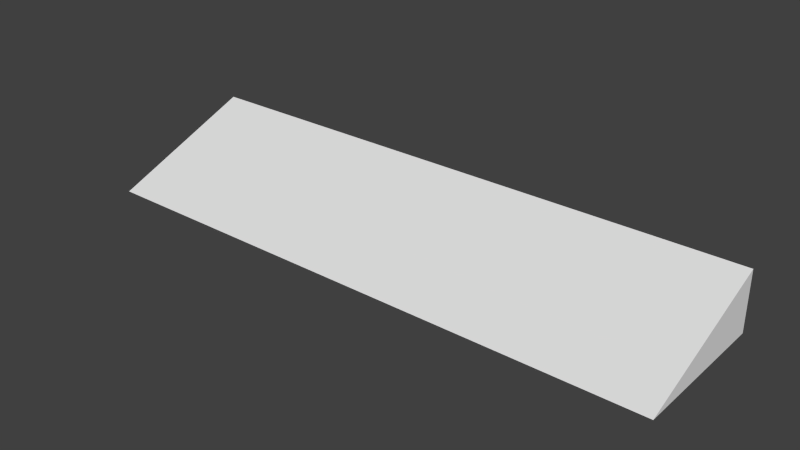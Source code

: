# Source: uplift.blend  (saved by Blender 2.75.0; exported with 4.5.12 LTS)
import bpy
from mathutils import Matrix  # noqa: F401  (used for matrix-valued properties, if any)

bpy.ops.wm.read_factory_settings(use_empty=True)
scene = bpy.context.scene
scene.name = 'Scene'

# ---- collections
col_collection_1 = bpy.data.collections.new('Collection 1'); scene.collection.children.link(col_collection_1)

# ---- materials (node trees are filled in below, after node groups)
mat_material = bpy.data.materials.new('Material')
mat_material.alpha_threshold = 0.0
mat_material.use_transparent_shadow = False
mat_material.roughness = 0.5
mat_material.line_color = (0.0, 0.0, 0.0, 1.0)

# ---- material node trees

# ---- world
world_world = bpy.data.worlds.new('World'); scene.world = world_world
world_world.color = (0.05088, 0.05088, 0.05088)
world_world.use_sun_shadow = False
world_world.sun_shadow_jitter_overblur = 0.0
world_world.cycles.sampling_method = 'MANUAL'
world_world.cycles.sample_map_resolution = 256

# ---- meshes
me_cube = bpy.data.meshes.new('Cube')
me_cube.from_pydata([(1.0, 1.0, -1.0), (1.0, -1.0, -1.0), (-1.0, -1.0, -1.0), (-1.0, 1.0, -1.0), (1.0, 1.0, -0.2), (-1.0, 1.0, -0.2)], [], [(0, 1, 2, 3), (3, 2, 5), (4, 0, 3, 5), (1, 0, 4), (2, 1, 4, 5)])
me_cube.materials.append(mat_material)
me_cube.use_remesh_preserve_volume = False
me_cube.use_remesh_preserve_attributes = False
me_cube.use_mirror_vertex_groups = False
me_cube.update()

# ---- objects
ob_cube = bpy.data.objects.new('Cube', me_cube)

# ---- transforms, parenting, visibility, modifiers, constraints
ob_cube.location = (0.0, 0.0, 0.0)
ob_cube.scale = (1.0, 0.25, 0.25)
ob_cube.lock_rotations_4d = False
ob_cube.empty_display_type = 'ARROWS'
ob_cube.lineart.crease_threshold = 0.0

# ---- collection membership
col_collection_1.objects.link(ob_cube)

# ---- scene / render settings (as saved in the file)
scene.frame_start = 1; scene.frame_end = 250; scene.frame_set(1)
scene.render.engine = 'BLENDER_EEVEE_NEXT'
scene.render.resolution_percentage = 50
scene.render.dither_intensity = 0.0
scene.cycles.use_denoising = False
scene.cycles.samples = 10
scene.cycles.sampling_pattern = 'TABULATED_SOBOL'
scene.cycles.light_sampling_threshold = 0.0
scene.cycles.use_adaptive_sampling = False
scene.cycles.use_light_tree = False
scene.cycles.blur_glossy = 0.0
scene.cycles.pixel_filter_type = 'GAUSSIAN'
scene.cycles.sample_clamp_indirect = 0.0
scene.view_settings.view_transform = 'Standard'
bpy.context.view_layer.update()

# ---- added for rendering (the .blend has no active camera and no usable light): camera, sun
cam_auto = bpy.data.cameras.new('AutoCamera')
cam_auto.lens = 50.0
cam_auto.sensor_width = 36.0
cam_auto.clip_end = 1000.0
ob_auto_camera = bpy.data.objects.new('AutoCamera', cam_auto)
scene.collection.objects.link(ob_auto_camera)
ob_auto_camera.location = (1.91635, -2.29963, 1.38308)
ob_auto_camera.rotation_euler = (1.09748, -7.21219e-08, 0.694738)
scene.camera = ob_auto_camera
light_auto_sun = bpy.data.lights.new('AutoSun', 'SUN')
light_auto_sun.energy = 3.0
light_auto_sun.angle = 0.0523599
ob_auto_sun = bpy.data.objects.new('AutoSun', light_auto_sun)
scene.collection.objects.link(ob_auto_sun)
ob_auto_sun.rotation_euler = (0.872665, 0.174533, 0.523599)
bpy.context.view_layer.update()
